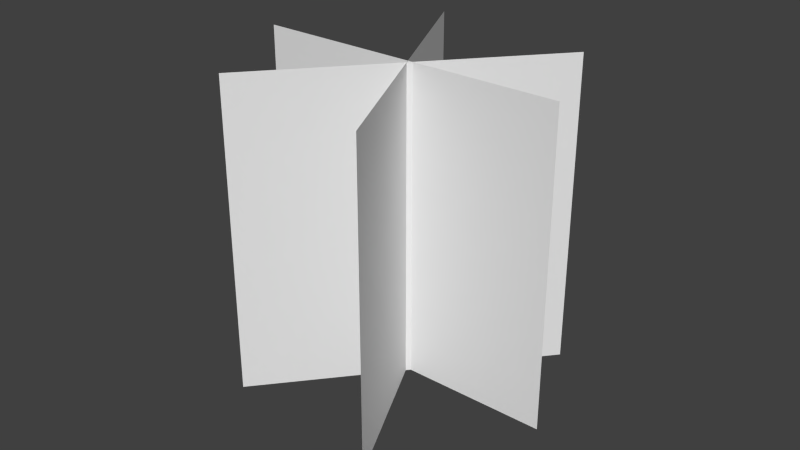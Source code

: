 # Source: sp_grass4.blend  (saved by Blender 2.70.0; exported with 4.5.12 LTS)
import bpy
from mathutils import Matrix  # noqa: F401  (used for matrix-valued properties, if any)

bpy.ops.wm.read_factory_settings(use_empty=True)
scene = bpy.context.scene
scene.name = 'Scene'

# ---- collections
col_collection_1 = bpy.data.collections.new('Collection 1'); scene.collection.children.link(col_collection_1)

# ---- materials (node trees are filled in below, after node groups)
mat_material_001 = bpy.data.materials.new('Material.001')
mat_material_001.alpha_threshold = 0.0
mat_material_001.use_transparent_shadow = False
mat_material_001.roughness = 0.5
mat_material_001.specular_intensity = 0.0
mat_material_001.line_color = (0.0, 0.0, 0.0, 1.0)

# ---- material node trees

# ---- world
world_world = bpy.data.worlds.new('World'); scene.world = world_world
world_world.color = (0.05088, 0.05088, 0.05088)
world_world.use_sun_shadow = False
world_world.sun_shadow_jitter_overblur = 0.0
world_world.cycles.sampling_method = 'MANUAL'
world_world.cycles.sample_map_resolution = 256

# ---- meshes
me_plane = bpy.data.meshes.new('Plane')
me_plane.from_pydata([(1.0, -1.0, -0.05503), (-1.0, -1.0, -0.05503), (1.0, 1.0, -0.05503), (-1.0, 1.0, -0.05503), (-0.4855, -1.0, -0.9803), (0.3938, -1.0, 0.8161), (-0.4855, 1.0, -0.9803), (0.3938, 1.0, 0.8161), (0.6005, 1.0, -0.848), (-0.6853, 1.0, 0.6839), (0.6005, -1.0, -0.848), (-0.6853, -1.0, 0.6839)], [], [(0, 1, 3, 2), (4, 5, 7, 6), (11, 10, 8, 9)])
_uv = me_plane.uv_layers.new(name='UVMap')
_uv.uv.foreach_set('vector', [0.03579, 0.06596, 0.9235, 0.06596, 0.9235, 0.9893, 0.03579, 0.9893, 0.03579, 0.06596, 0.9235, 0.06596, 0.9235, 0.9893, 0.03579, 0.9893, 0.03579, 0.06596, 0.9235, 0.06596, 0.9235, 0.9893, 0.03579, 0.9893])
me_plane.materials.append(mat_material_001)
me_plane.use_remesh_preserve_volume = False
me_plane.use_remesh_preserve_attributes = False
me_plane.use_mirror_vertex_groups = False
me_plane.update()

# ---- objects
ob_plane = bpy.data.objects.new('Plane', me_plane)

# ---- transforms, parenting, visibility, modifiers, constraints
ob_plane.location = (0.0, 0.0, 0.04751)
ob_plane.rotation_euler = (1.571, 0.0, -3.142)
ob_plane.scale = (0.05017, 0.05017, 0.05017)
ob_plane.lineart.crease_threshold = 0.0

# ---- collection membership
col_collection_1.objects.link(ob_plane)

# ---- scene / render settings (as saved in the file)
scene.frame_start = 1; scene.frame_end = 250; scene.frame_set(1)
scene.render.engine = 'BLENDER_EEVEE_NEXT'
scene.render.resolution_percentage = 50
scene.render.dither_intensity = 0.0
scene.cycles.use_denoising = False
scene.cycles.samples = 10
scene.cycles.sampling_pattern = 'TABULATED_SOBOL'
scene.cycles.light_sampling_threshold = 0.0
scene.cycles.use_adaptive_sampling = False
scene.cycles.use_light_tree = False
scene.cycles.blur_glossy = 0.0
scene.cycles.volume_bounces = 1
scene.cycles.pixel_filter_type = 'GAUSSIAN'
scene.cycles.sample_clamp_indirect = 0.0
scene.view_settings.view_transform = 'Standard'
bpy.context.view_layer.update()

# ---- added for rendering (the .blend has no active camera and no usable light): camera, sun
cam_auto = bpy.data.cameras.new('AutoCamera')
cam_auto.lens = 50.0
cam_auto.sensor_width = 36.0
cam_auto.clip_end = 1000.0
ob_auto_camera = bpy.data.objects.new('AutoCamera', cam_auto)
scene.collection.objects.link(ob_auto_camera)
ob_auto_camera.location = (0.185045, -0.226172, 0.195542)
ob_auto_camera.rotation_euler = (1.09748, -7.21219e-08, 0.694738)
scene.camera = ob_auto_camera
light_auto_sun = bpy.data.lights.new('AutoSun', 'SUN')
light_auto_sun.energy = 3.0
light_auto_sun.angle = 0.0523599
ob_auto_sun = bpy.data.objects.new('AutoSun', light_auto_sun)
scene.collection.objects.link(ob_auto_sun)
ob_auto_sun.rotation_euler = (0.872665, 0.174533, 0.523599)
bpy.context.view_layer.update()
